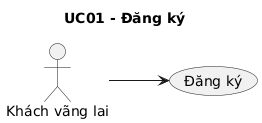

The diagram above was rendered by PlantUML. Its source (embedded in the PNG):
@startuml
skinparam shadowing false
left to right direction
title UC01 - Đăng ký
actor "Khách vãng lai" as ACTOR_1
usecase "Đăng ký" as UC_MAIN
ACTOR_1 --> UC_MAIN
@enduml